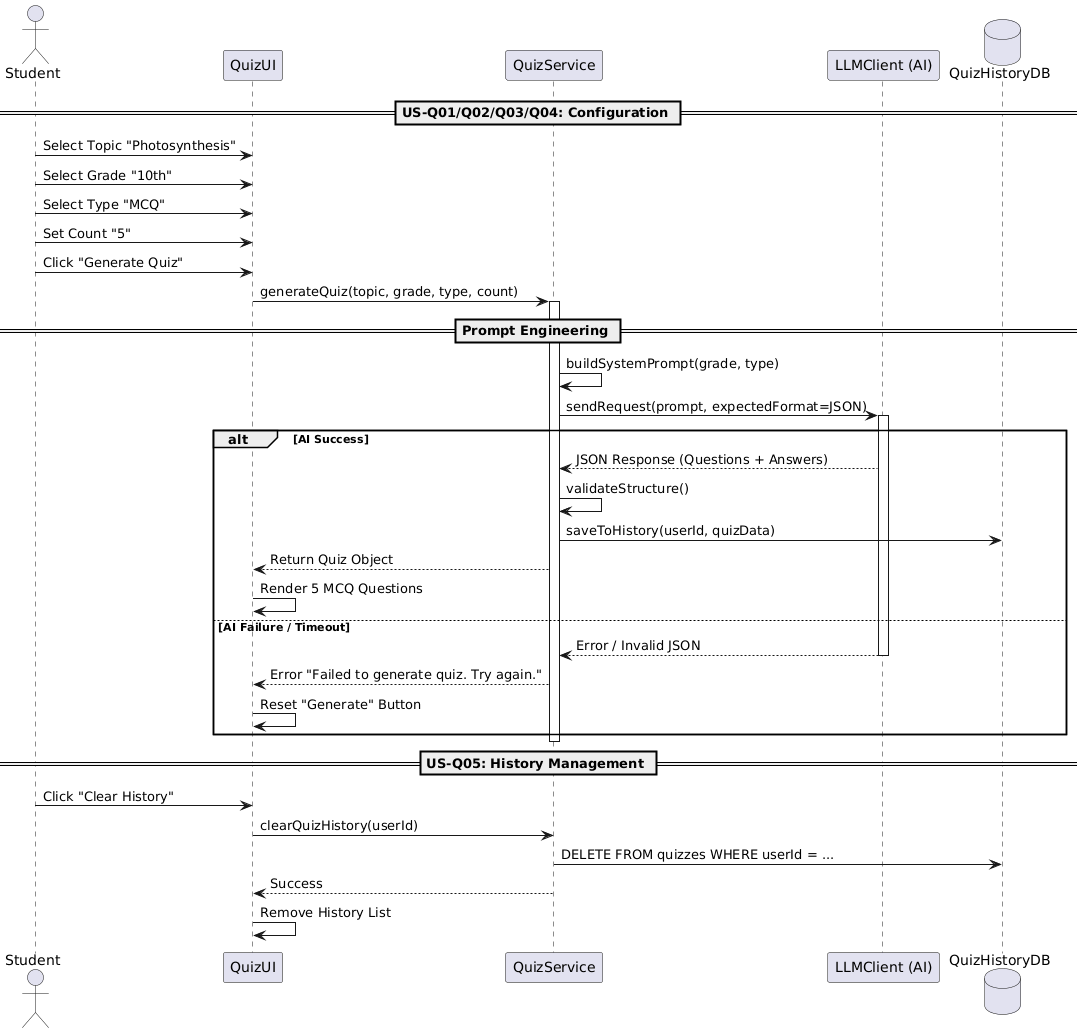

The diagram above was rendered by PlantUML. Its source (embedded in the PNG):
@startuml
actor Student
participant "QuizUI" as UI
participant "QuizService" as QS
participant "LLMClient (AI)" as AI
database "QuizHistoryDB" as DB

== US-Q01/Q02/Q03/Q04: Configuration ==
Student -> UI: Select Topic "Photosynthesis"
Student -> UI: Select Grade "10th"
Student -> UI: Select Type "MCQ"
Student -> UI: Set Count "5"
Student -> UI: Click "Generate Quiz"

UI -> QS: generateQuiz(topic, grade, type, count)
activate QS

== Prompt Engineering ==
QS -> QS: buildSystemPrompt(grade, type)
QS -> AI: sendRequest(prompt, expectedFormat=JSON)
activate AI

alt AI Success
    AI --> QS: JSON Response (Questions + Answers)
    QS -> QS: validateStructure()
    
    QS -> DB: saveToHistory(userId, quizData)
    QS --> UI: Return Quiz Object
    
    UI -> UI: Render 5 MCQ Questions
else AI Failure / Timeout
    AI --> QS: Error / Invalid JSON
    deactivate AI
    QS --> UI: Error "Failed to generate quiz. Try again."
    UI -> UI: Reset "Generate" Button
end
deactivate QS

== US-Q05: History Management ==
Student -> UI: Click "Clear History"
UI -> QS: clearQuizHistory(userId)
QS -> DB: DELETE FROM quizzes WHERE userId = ...
QS --> UI: Success
UI -> UI: Remove History List
@enduml